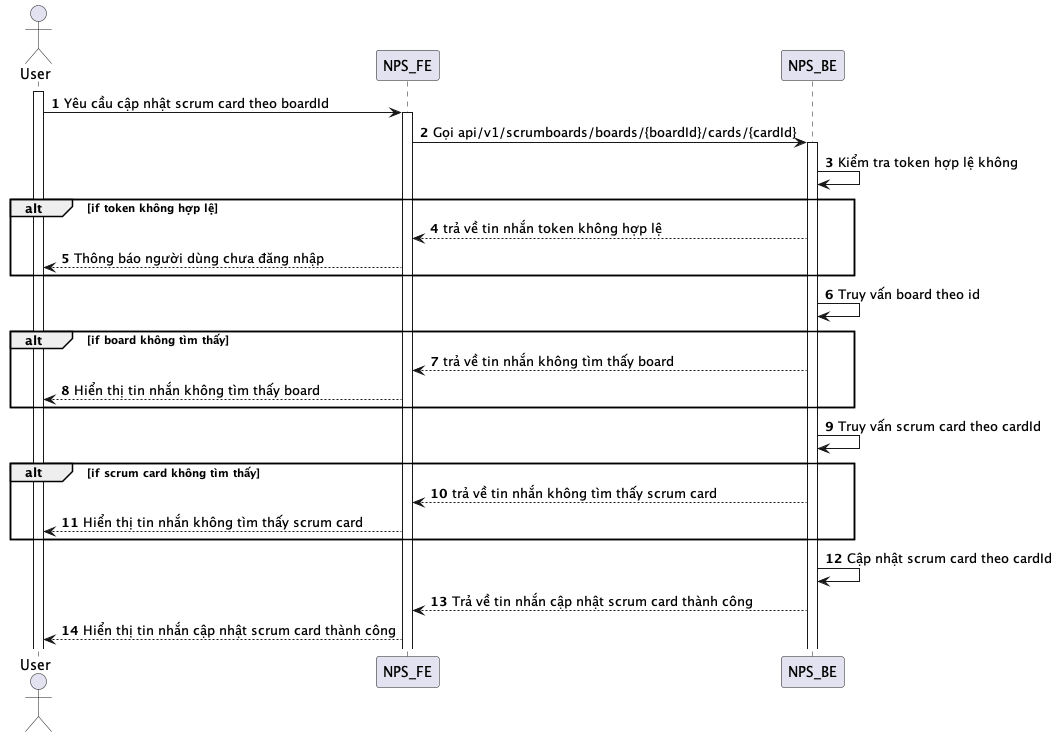

The diagram above was rendered by PlantUML. Its source (embedded in the PNG):
@startuml
autonumber
actor User
activate User
User -> NPS_FE: Yêu cầu cập nhật scrum card theo boardId
activate NPS_FE
NPS_FE -> NPS_BE: Gọi api/v1/scrumboards/boards/{boardId}/cards/{cardId}
activate NPS_BE
NPS_BE -> NPS_BE: Kiểm tra token hợp lệ không
alt if token không hợp lệ
NPS_BE --> NPS_FE: trả về tin nhắn token không hợp lệ
NPS_FE --> User: Thông báo người dùng chưa đăng nhập
end
NPS_BE -> NPS_BE: Truy vấn board theo id
alt if board không tìm thấy
NPS_BE --> NPS_FE: trả về tin nhắn không tìm thấy board
NPS_FE --> User: Hiển thị tin nhắn không tìm thấy board
end
NPS_BE -> NPS_BE: Truy vấn scrum card theo cardId
alt if scrum card không tìm thấy
NPS_BE --> NPS_FE: trả về tin nhắn không tìm thấy scrum card
NPS_FE --> User: Hiển thị tin nhắn không tìm thấy scrum card
end
NPS_BE -> NPS_BE: Cập nhật scrum card theo cardId
NPS_BE --> NPS_FE: Trả về tin nhắn cập nhật scrum card thành công
NPS_FE --> User: Hiển thị tin nhắn cập nhật scrum card thành công
@enduml